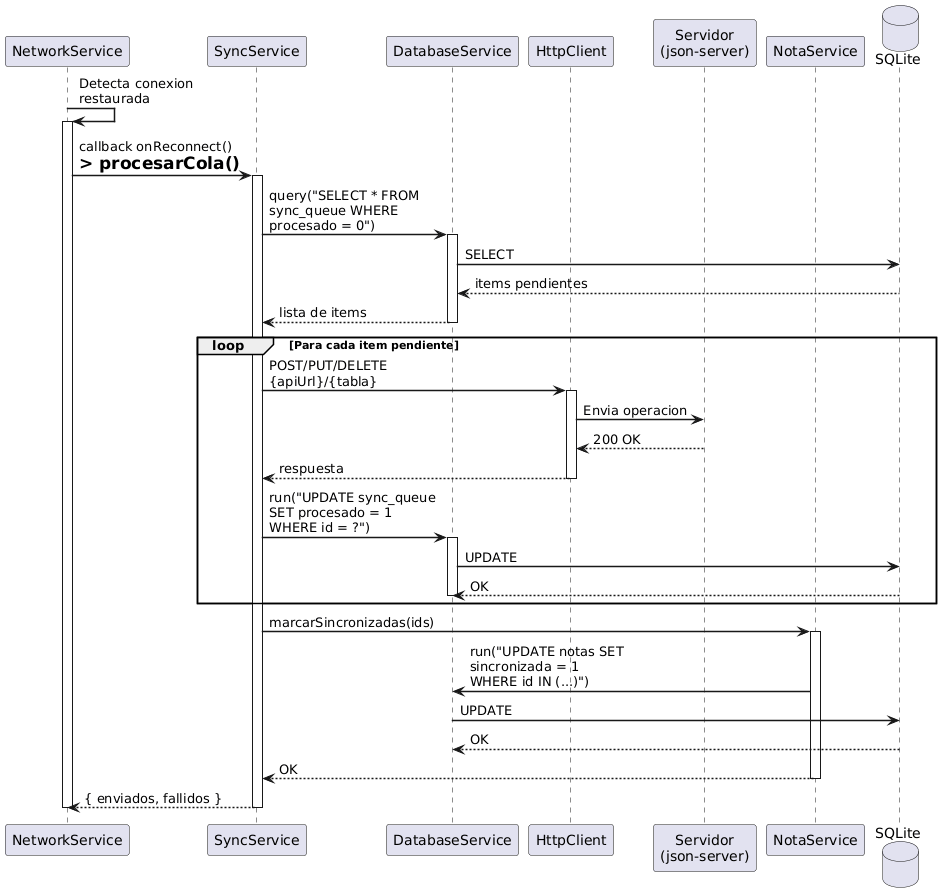

The diagram above was rendered by PlantUML. Its source (embedded in the PNG):
@startuml
skinparam sequenceArrowThickness 1.5

participant "NetworkService" as NET
participant "SyncService" as SYNC
participant "DatabaseService" as DB
participant "HttpClient" as HTTP
participant "Servidor\n(json-server)" as SRV
participant "NotaService" as NS
database "SQLite" as SQL

NET -> NET : Detecta conexion\nrestaurada
activate NET

NET -> SYNC : callback onReconnect()\n=> procesarCola()
activate SYNC

SYNC -> DB : query("SELECT * FROM\nsync_queue WHERE\nprocesado = 0")
activate DB
DB -> SQL : SELECT
SQL --> DB : items pendientes
DB --> SYNC : lista de items
deactivate DB

loop Para cada item pendiente
  SYNC -> HTTP : POST/PUT/DELETE\n{apiUrl}/{tabla}
  activate HTTP
  HTTP -> SRV : Envia operacion
  SRV --> HTTP : 200 OK
  HTTP --> SYNC : respuesta
  deactivate HTTP

  SYNC -> DB : run("UPDATE sync_queue\nSET procesado = 1\nWHERE id = ?")
  activate DB
  DB -> SQL : UPDATE
  SQL --> DB : OK
  deactivate DB
end

SYNC -> NS : marcarSincronizadas(ids)
activate NS
NS -> DB : run("UPDATE notas SET\nsincronizada = 1\nWHERE id IN (...)")
DB -> SQL : UPDATE
SQL --> DB : OK
NS --> SYNC : OK
deactivate NS

SYNC --> NET : { enviados, fallidos }
deactivate SYNC
deactivate NET
@enduml